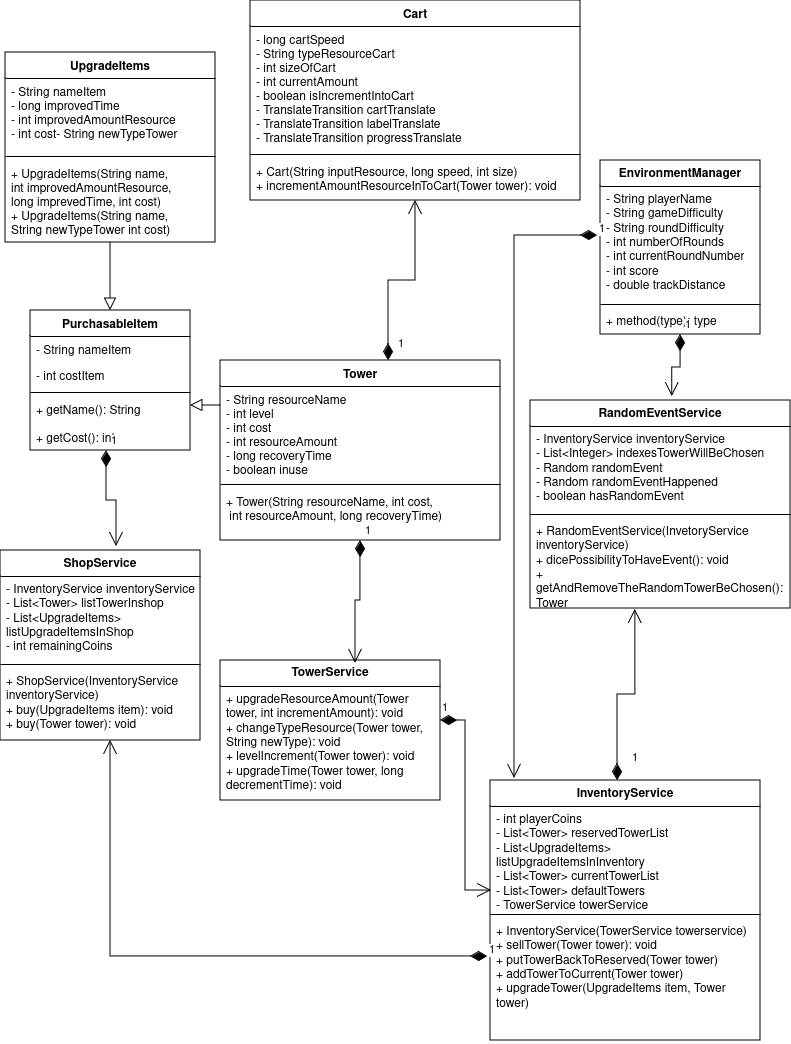

The diagram above was exported from draw.io. Its source (the exported page's mxGraphModel, read from the mxfile embedded in the PNG):
<mxGraphModel dx="1434" dy="794" grid="1" gridSize="10" guides="1" tooltips="1" connect="1" arrows="1" fold="1" page="1" pageScale="1" pageWidth="827" pageHeight="1169" math="0" shadow="0">
  <root>
    <mxCell id="WIyWlLk6GJQsqaUBKTNV-0" />
    <mxCell id="WIyWlLk6GJQsqaUBKTNV-1" parent="WIyWlLk6GJQsqaUBKTNV-0" />
    <mxCell id="zkfFHV4jXpPFQw0GAbJ--0" value="PurchasableItem" style="swimlane;fontStyle=1;align=center;verticalAlign=top;childLayout=stackLayout;horizontal=1;startSize=26;horizontalStack=0;resizeParent=1;resizeLast=0;collapsible=1;marginBottom=0;rounded=0;shadow=0;strokeWidth=1;" parent="WIyWlLk6GJQsqaUBKTNV-1" vertex="1">
      <mxGeometry x="60" y="320" width="160" height="140" as="geometry">
        <mxRectangle x="230" y="140" width="160" height="26" as="alternateBounds" />
      </mxGeometry>
    </mxCell>
    <mxCell id="zkfFHV4jXpPFQw0GAbJ--1" value="- String nameItem" style="text;align=left;verticalAlign=top;spacingLeft=4;spacingRight=4;overflow=hidden;rotatable=0;points=[[0,0.5],[1,0.5]];portConstraint=eastwest;" parent="zkfFHV4jXpPFQw0GAbJ--0" vertex="1">
      <mxGeometry y="26" width="160" height="26" as="geometry" />
    </mxCell>
    <mxCell id="zkfFHV4jXpPFQw0GAbJ--2" value="- int costItem " style="text;align=left;verticalAlign=top;spacingLeft=4;spacingRight=4;overflow=hidden;rotatable=0;points=[[0,0.5],[1,0.5]];portConstraint=eastwest;rounded=0;shadow=0;html=0;" parent="zkfFHV4jXpPFQw0GAbJ--0" vertex="1">
      <mxGeometry y="52" width="160" height="26" as="geometry" />
    </mxCell>
    <mxCell id="zkfFHV4jXpPFQw0GAbJ--4" value="" style="line;html=1;strokeWidth=1;align=left;verticalAlign=middle;spacingTop=-1;spacingLeft=3;spacingRight=3;rotatable=0;labelPosition=right;points=[];portConstraint=eastwest;" parent="zkfFHV4jXpPFQw0GAbJ--0" vertex="1">
      <mxGeometry y="78" width="160" height="8" as="geometry" />
    </mxCell>
    <mxCell id="zkfFHV4jXpPFQw0GAbJ--5" value="+ getName(): String&#10;&#10;+ getCost(): int&#10;" style="text;align=left;verticalAlign=top;spacingLeft=4;spacingRight=4;overflow=hidden;rotatable=0;points=[[0,0.5],[1,0.5]];portConstraint=eastwest;" parent="zkfFHV4jXpPFQw0GAbJ--0" vertex="1">
      <mxGeometry y="86" width="160" height="54" as="geometry" />
    </mxCell>
    <mxCell id="zkfFHV4jXpPFQw0GAbJ--6" value="UpgradeItems" style="swimlane;fontStyle=1;align=center;verticalAlign=top;childLayout=stackLayout;horizontal=1;startSize=26;horizontalStack=0;resizeParent=1;resizeLast=0;collapsible=1;marginBottom=0;rounded=0;shadow=0;strokeWidth=1;" parent="WIyWlLk6GJQsqaUBKTNV-1" vertex="1">
      <mxGeometry x="35" y="62" width="210" height="190" as="geometry">
        <mxRectangle x="130" y="380" width="160" height="26" as="alternateBounds" />
      </mxGeometry>
    </mxCell>
    <mxCell id="zkfFHV4jXpPFQw0GAbJ--7" value="- String nameItem&#10;- long improvedTime&#10;- int improvedAmountResource&#10;- int cost- String newTypeTower&#10;" style="text;align=left;verticalAlign=top;spacingLeft=4;spacingRight=4;overflow=hidden;rotatable=0;points=[[0,0.5],[1,0.5]];portConstraint=eastwest;" parent="zkfFHV4jXpPFQw0GAbJ--6" vertex="1">
      <mxGeometry y="26" width="210" height="74" as="geometry" />
    </mxCell>
    <mxCell id="zkfFHV4jXpPFQw0GAbJ--9" value="" style="line;html=1;strokeWidth=1;align=left;verticalAlign=middle;spacingTop=-1;spacingLeft=3;spacingRight=3;rotatable=0;labelPosition=right;points=[];portConstraint=eastwest;" parent="zkfFHV4jXpPFQw0GAbJ--6" vertex="1">
      <mxGeometry y="100" width="210" height="8" as="geometry" />
    </mxCell>
    <mxCell id="zkfFHV4jXpPFQw0GAbJ--11" value="+ UpgradeItems(String name, &#10;int improvedAmountResource, &#10;long imprevedTime, int cost)&#10;+ UpgradeItems(String name, &#10;String newTypeTower int cost)&#10;" style="text;align=left;verticalAlign=top;spacingLeft=4;spacingRight=4;overflow=hidden;rotatable=0;points=[[0,0.5],[1,0.5]];portConstraint=eastwest;" parent="zkfFHV4jXpPFQw0GAbJ--6" vertex="1">
      <mxGeometry y="108" width="210" height="82" as="geometry" />
    </mxCell>
    <mxCell id="zkfFHV4jXpPFQw0GAbJ--12" value="" style="endArrow=block;endSize=10;endFill=0;shadow=0;strokeWidth=1;rounded=0;curved=0;edgeStyle=elbowEdgeStyle;elbow=vertical;" parent="WIyWlLk6GJQsqaUBKTNV-1" source="zkfFHV4jXpPFQw0GAbJ--6" target="zkfFHV4jXpPFQw0GAbJ--0" edge="1">
      <mxGeometry width="160" relative="1" as="geometry">
        <mxPoint x="200" y="203" as="sourcePoint" />
        <mxPoint x="200" y="203" as="targetPoint" />
      </mxGeometry>
    </mxCell>
    <mxCell id="zkfFHV4jXpPFQw0GAbJ--13" value="Tower" style="swimlane;fontStyle=1;align=center;verticalAlign=top;childLayout=stackLayout;horizontal=1;startSize=26;horizontalStack=0;resizeParent=1;resizeLast=0;collapsible=1;marginBottom=0;rounded=0;shadow=0;strokeWidth=1;" parent="WIyWlLk6GJQsqaUBKTNV-1" vertex="1">
      <mxGeometry x="250" y="370" width="280" height="180" as="geometry">
        <mxRectangle x="340" y="380" width="170" height="26" as="alternateBounds" />
      </mxGeometry>
    </mxCell>
    <mxCell id="zkfFHV4jXpPFQw0GAbJ--14" value="- String resourceName&#10;- int level&#10;- int cost&#10;- int resourceAmount&#10;- long recoveryTime&#10;- boolean inuse&#10;" style="text;align=left;verticalAlign=top;spacingLeft=4;spacingRight=4;overflow=hidden;rotatable=0;points=[[0,0.5],[1,0.5]];portConstraint=eastwest;" parent="zkfFHV4jXpPFQw0GAbJ--13" vertex="1">
      <mxGeometry y="26" width="280" height="94" as="geometry" />
    </mxCell>
    <mxCell id="zkfFHV4jXpPFQw0GAbJ--15" value="" style="line;html=1;strokeWidth=1;align=left;verticalAlign=middle;spacingTop=-1;spacingLeft=3;spacingRight=3;rotatable=0;labelPosition=right;points=[];portConstraint=eastwest;" parent="zkfFHV4jXpPFQw0GAbJ--13" vertex="1">
      <mxGeometry y="120" width="280" height="8" as="geometry" />
    </mxCell>
    <mxCell id="e0hbWmwPqtl-gmMIwV-e-5" value="+ Tower(String resourceName, int cost,&#10; int resourceAmount, long recoveryTime)&#10;&#10;&#10;" style="text;align=left;verticalAlign=top;spacingLeft=4;spacingRight=4;overflow=hidden;rotatable=0;points=[[0,0.5],[1,0.5]];portConstraint=eastwest;" parent="zkfFHV4jXpPFQw0GAbJ--13" vertex="1">
      <mxGeometry y="128" width="280" height="52" as="geometry" />
    </mxCell>
    <mxCell id="zkfFHV4jXpPFQw0GAbJ--16" value="" style="endArrow=block;endSize=10;endFill=0;shadow=0;strokeWidth=1;rounded=0;curved=0;edgeStyle=elbowEdgeStyle;elbow=vertical;" parent="WIyWlLk6GJQsqaUBKTNV-1" source="zkfFHV4jXpPFQw0GAbJ--13" target="zkfFHV4jXpPFQw0GAbJ--0" edge="1">
      <mxGeometry width="160" relative="1" as="geometry">
        <mxPoint x="210" y="373" as="sourcePoint" />
        <mxPoint x="310" y="271" as="targetPoint" />
      </mxGeometry>
    </mxCell>
    <mxCell id="zkfFHV4jXpPFQw0GAbJ--17" value="Cart" style="swimlane;fontStyle=1;align=center;verticalAlign=top;childLayout=stackLayout;horizontal=1;startSize=26;horizontalStack=0;resizeParent=1;resizeLast=0;collapsible=1;marginBottom=0;rounded=0;shadow=0;strokeWidth=1;" parent="WIyWlLk6GJQsqaUBKTNV-1" vertex="1">
      <mxGeometry x="280" y="10" width="330" height="200" as="geometry">
        <mxRectangle x="550" y="140" width="160" height="26" as="alternateBounds" />
      </mxGeometry>
    </mxCell>
    <mxCell id="zkfFHV4jXpPFQw0GAbJ--18" value="- long cartSpeed&#10;- String typeResourceCart&#10;- int sizeOfCart&#10;- int currentAmount&#10;- boolean isIncrementIntoCart&#10;- TranslateTransition cartTranslate&#10;- TranslateTransition labelTranslate&#10;- TranslateTransition progressTranslate&#10;" style="text;align=left;verticalAlign=top;spacingLeft=4;spacingRight=4;overflow=hidden;rotatable=0;points=[[0,0.5],[1,0.5]];portConstraint=eastwest;" parent="zkfFHV4jXpPFQw0GAbJ--17" vertex="1">
      <mxGeometry y="26" width="330" height="124" as="geometry" />
    </mxCell>
    <mxCell id="zkfFHV4jXpPFQw0GAbJ--23" value="" style="line;html=1;strokeWidth=1;align=left;verticalAlign=middle;spacingTop=-1;spacingLeft=3;spacingRight=3;rotatable=0;labelPosition=right;points=[];portConstraint=eastwest;" parent="zkfFHV4jXpPFQw0GAbJ--17" vertex="1">
      <mxGeometry y="150" width="330" height="8" as="geometry" />
    </mxCell>
    <mxCell id="zkfFHV4jXpPFQw0GAbJ--24" value="+ Cart(String inputResource, long speed, int size)&#10;+ incrementAmountResourceInToCart(Tower tower): void&#10;&#10;&#10;&#10;" style="text;align=left;verticalAlign=top;spacingLeft=4;spacingRight=4;overflow=hidden;rotatable=0;points=[[0,0.5],[1,0.5]];portConstraint=eastwest;" parent="zkfFHV4jXpPFQw0GAbJ--17" vertex="1">
      <mxGeometry y="158" width="330" height="42" as="geometry" />
    </mxCell>
    <mxCell id="e0hbWmwPqtl-gmMIwV-e-6" value="&lt;b&gt;TowerService&lt;/b&gt;" style="swimlane;fontStyle=0;childLayout=stackLayout;horizontal=1;startSize=26;fillColor=none;horizontalStack=0;resizeParent=1;resizeParentMax=0;resizeLast=0;collapsible=1;marginBottom=0;whiteSpace=wrap;html=1;" parent="WIyWlLk6GJQsqaUBKTNV-1" vertex="1">
      <mxGeometry x="250" y="670" width="220" height="140" as="geometry" />
    </mxCell>
    <mxCell id="e0hbWmwPqtl-gmMIwV-e-8" value="&lt;div&gt;+ upgradeResourceAmount(Tower tower, int incrementAmount): void&lt;/div&gt;&lt;div&gt;+ changeTypeResource(Tower tower, String newType): void&lt;/div&gt;&lt;div&gt;+ levelIncrement(Tower tower): void&lt;/div&gt;&lt;div&gt;+ upgradeTime(Tower tower, long decrementTime): void&lt;br&gt;&lt;/div&gt;" style="text;strokeColor=none;fillColor=none;align=left;verticalAlign=top;spacingLeft=4;spacingRight=4;overflow=hidden;rotatable=0;points=[[0,0.5],[1,0.5]];portConstraint=eastwest;whiteSpace=wrap;html=1;" parent="e0hbWmwPqtl-gmMIwV-e-6" vertex="1">
      <mxGeometry y="26" width="220" height="114" as="geometry" />
    </mxCell>
    <mxCell id="e0hbWmwPqtl-gmMIwV-e-15" value="ShopService" style="swimlane;fontStyle=1;align=center;verticalAlign=top;childLayout=stackLayout;horizontal=1;startSize=26;horizontalStack=0;resizeParent=1;resizeParentMax=0;resizeLast=0;collapsible=1;marginBottom=0;whiteSpace=wrap;html=1;" parent="WIyWlLk6GJQsqaUBKTNV-1" vertex="1">
      <mxGeometry x="30" y="560" width="200" height="190" as="geometry" />
    </mxCell>
    <mxCell id="e0hbWmwPqtl-gmMIwV-e-16" value="&lt;div&gt;- InventoryService inventoryService&lt;/div&gt;&lt;div&gt;- List&amp;lt;Tower&amp;gt; listTowerInshop&lt;/div&gt;&lt;div&gt;- List&amp;lt;UpgradeItems&amp;gt; listUpgradeItemsInShop&lt;/div&gt;&lt;div&gt;- int remainingCoins&lt;/div&gt;&lt;div&gt;&lt;br&gt;&lt;br&gt;&lt;/div&gt;" style="text;strokeColor=none;fillColor=none;align=left;verticalAlign=top;spacingLeft=4;spacingRight=4;overflow=hidden;rotatable=0;points=[[0,0.5],[1,0.5]];portConstraint=eastwest;whiteSpace=wrap;html=1;" parent="e0hbWmwPqtl-gmMIwV-e-15" vertex="1">
      <mxGeometry y="26" width="200" height="84" as="geometry" />
    </mxCell>
    <mxCell id="e0hbWmwPqtl-gmMIwV-e-17" value="" style="line;strokeWidth=1;fillColor=none;align=left;verticalAlign=middle;spacingTop=-1;spacingLeft=3;spacingRight=3;rotatable=0;labelPosition=right;points=[];portConstraint=eastwest;strokeColor=inherit;" parent="e0hbWmwPqtl-gmMIwV-e-15" vertex="1">
      <mxGeometry y="110" width="200" height="8" as="geometry" />
    </mxCell>
    <mxCell id="e0hbWmwPqtl-gmMIwV-e-18" value="&lt;div&gt;+ ShopService(InventoryService inventoryService)&lt;/div&gt;&lt;div&gt;+ buy(UpgradeItems item): void&lt;/div&gt;&lt;div&gt;+ buy(Tower tower): void&lt;/div&gt;" style="text;strokeColor=none;fillColor=none;align=left;verticalAlign=top;spacingLeft=4;spacingRight=4;overflow=hidden;rotatable=0;points=[[0,0.5],[1,0.5]];portConstraint=eastwest;whiteSpace=wrap;html=1;" parent="e0hbWmwPqtl-gmMIwV-e-15" vertex="1">
      <mxGeometry y="118" width="200" height="72" as="geometry" />
    </mxCell>
    <mxCell id="e0hbWmwPqtl-gmMIwV-e-26" value="InventoryService" style="swimlane;fontStyle=1;align=center;verticalAlign=top;childLayout=stackLayout;horizontal=1;startSize=26;horizontalStack=0;resizeParent=1;resizeParentMax=0;resizeLast=0;collapsible=1;marginBottom=0;whiteSpace=wrap;html=1;" parent="WIyWlLk6GJQsqaUBKTNV-1" vertex="1">
      <mxGeometry x="520" y="790" width="270" height="260" as="geometry" />
    </mxCell>
    <mxCell id="e0hbWmwPqtl-gmMIwV-e-27" value="&lt;div&gt;- int playerCoins&lt;/div&gt;&lt;div&gt;- List&amp;lt;Tower&amp;gt; reservedTowerList&lt;/div&gt;&lt;div&gt;- List&amp;lt;UpgradeItems&amp;gt; listUpgradeItemsInInventory&lt;/div&gt;&lt;div&gt;&lt;div&gt;- List&amp;lt;Tower&amp;gt; currentTowerList&lt;/div&gt;&lt;div&gt;&lt;div&gt;- List&amp;lt;Tower&amp;gt; defaultTowers&lt;/div&gt;&lt;div&gt;- TowerService towerService&lt;br&gt;&lt;/div&gt;&lt;div&gt;&lt;br&gt;&lt;/div&gt;&lt;/div&gt; &lt;/div&gt;" style="text;strokeColor=none;fillColor=none;align=left;verticalAlign=top;spacingLeft=4;spacingRight=4;overflow=hidden;rotatable=0;points=[[0,0.5],[1,0.5]];portConstraint=eastwest;whiteSpace=wrap;html=1;" parent="e0hbWmwPqtl-gmMIwV-e-26" vertex="1">
      <mxGeometry y="26" width="270" height="104" as="geometry" />
    </mxCell>
    <mxCell id="e0hbWmwPqtl-gmMIwV-e-28" value="" style="line;strokeWidth=1;fillColor=none;align=left;verticalAlign=middle;spacingTop=-1;spacingLeft=3;spacingRight=3;rotatable=0;labelPosition=right;points=[];portConstraint=eastwest;strokeColor=inherit;" parent="e0hbWmwPqtl-gmMIwV-e-26" vertex="1">
      <mxGeometry y="130" width="270" height="8" as="geometry" />
    </mxCell>
    <mxCell id="e0hbWmwPqtl-gmMIwV-e-29" value="&lt;div&gt;+ InventoryService(TowerService towerservice)&lt;/div&gt;&lt;div&gt;+ sellTower(Tower tower): void&lt;/div&gt;&lt;div&gt;+ putTowerBackToReserved(Tower tower)&lt;/div&gt;&lt;div&gt;+ addTowerToCurrent(Tower tower)&lt;/div&gt;&lt;div&gt;+ upgradeTower(UpgradeItems item, Tower tower)&lt;br&gt;&lt;/div&gt;" style="text;strokeColor=none;fillColor=none;align=left;verticalAlign=top;spacingLeft=4;spacingRight=4;overflow=hidden;rotatable=0;points=[[0,0.5],[1,0.5]];portConstraint=eastwest;whiteSpace=wrap;html=1;" parent="e0hbWmwPqtl-gmMIwV-e-26" vertex="1">
      <mxGeometry y="138" width="270" height="122" as="geometry" />
    </mxCell>
    <mxCell id="e0hbWmwPqtl-gmMIwV-e-34" value="RandomEventService" style="swimlane;fontStyle=1;align=center;verticalAlign=top;childLayout=stackLayout;horizontal=1;startSize=26;horizontalStack=0;resizeParent=1;resizeParentMax=0;resizeLast=0;collapsible=1;marginBottom=0;whiteSpace=wrap;html=1;" parent="WIyWlLk6GJQsqaUBKTNV-1" vertex="1">
      <mxGeometry x="560" y="410" width="260" height="208" as="geometry" />
    </mxCell>
    <mxCell id="e0hbWmwPqtl-gmMIwV-e-35" value="&lt;div&gt;- InventoryService inventoryService&lt;/div&gt;&lt;div&gt;- List&amp;lt;Integer&amp;gt; indexesTowerWillBeChosen&lt;/div&gt;&lt;div&gt;- Random randomEvent&lt;/div&gt;&lt;div&gt;- Random randomEventHappened &lt;br&gt;&lt;/div&gt;&lt;div&gt;- boolean hasRandomEvent&lt;br&gt;&lt;/div&gt;" style="text;strokeColor=none;fillColor=none;align=left;verticalAlign=top;spacingLeft=4;spacingRight=4;overflow=hidden;rotatable=0;points=[[0,0.5],[1,0.5]];portConstraint=eastwest;whiteSpace=wrap;html=1;" parent="e0hbWmwPqtl-gmMIwV-e-34" vertex="1">
      <mxGeometry y="26" width="260" height="84" as="geometry" />
    </mxCell>
    <mxCell id="e0hbWmwPqtl-gmMIwV-e-36" value="" style="line;strokeWidth=1;fillColor=none;align=left;verticalAlign=middle;spacingTop=-1;spacingLeft=3;spacingRight=3;rotatable=0;labelPosition=right;points=[];portConstraint=eastwest;strokeColor=inherit;" parent="e0hbWmwPqtl-gmMIwV-e-34" vertex="1">
      <mxGeometry y="110" width="260" height="8" as="geometry" />
    </mxCell>
    <mxCell id="e0hbWmwPqtl-gmMIwV-e-37" value="&lt;div&gt;+ RandomEventService(InvetoryService inventoryService)&lt;/div&gt;&lt;div&gt;+ dicePossibilityToHaveEvent(): void&lt;/div&gt;&lt;div&gt;+ getAndRemoveTheRandomTowerBeChosen(): Tower &lt;br&gt;&lt;/div&gt;" style="text;strokeColor=none;fillColor=none;align=left;verticalAlign=top;spacingLeft=4;spacingRight=4;overflow=hidden;rotatable=0;points=[[0,0.5],[1,0.5]];portConstraint=eastwest;whiteSpace=wrap;html=1;" parent="e0hbWmwPqtl-gmMIwV-e-34" vertex="1">
      <mxGeometry y="118" width="260" height="90" as="geometry" />
    </mxCell>
    <mxCell id="e0hbWmwPqtl-gmMIwV-e-38" value="1" style="endArrow=open;html=1;endSize=12;startArrow=diamondThin;startSize=14;startFill=1;edgeStyle=orthogonalEdgeStyle;align=left;verticalAlign=bottom;rounded=0;exitX=1;exitY=0.298;exitDx=0;exitDy=0;exitPerimeter=0;entryX=0.004;entryY=0.808;entryDx=0;entryDy=0;entryPerimeter=0;" parent="WIyWlLk6GJQsqaUBKTNV-1" source="e0hbWmwPqtl-gmMIwV-e-8" target="e0hbWmwPqtl-gmMIwV-e-27" edge="1">
      <mxGeometry x="-1" y="3" relative="1" as="geometry">
        <mxPoint x="530" y="1030" as="sourcePoint" />
        <mxPoint x="690" y="1030" as="targetPoint" />
      </mxGeometry>
    </mxCell>
    <mxCell id="e0hbWmwPqtl-gmMIwV-e-39" value="1" style="endArrow=open;html=1;endSize=12;startArrow=diamondThin;startSize=14;startFill=1;edgeStyle=orthogonalEdgeStyle;align=left;verticalAlign=bottom;rounded=0;exitX=0.5;exitY=1;exitDx=0;exitDy=0;entryX=0.614;entryY=0.021;entryDx=0;entryDy=0;entryPerimeter=0;" parent="WIyWlLk6GJQsqaUBKTNV-1" source="zkfFHV4jXpPFQw0GAbJ--13" target="e0hbWmwPqtl-gmMIwV-e-6" edge="1">
      <mxGeometry x="-1" y="3" relative="1" as="geometry">
        <mxPoint x="510" y="1120" as="sourcePoint" />
        <mxPoint x="581" y="1120" as="targetPoint" />
      </mxGeometry>
    </mxCell>
    <mxCell id="e0hbWmwPqtl-gmMIwV-e-41" value="1" style="endArrow=open;html=1;endSize=12;startArrow=diamondThin;startSize=14;startFill=1;edgeStyle=orthogonalEdgeStyle;align=left;verticalAlign=bottom;rounded=0;entryX=0.55;entryY=1;entryDx=0;entryDy=0;entryPerimeter=0;exitX=-0.011;exitY=0.311;exitDx=0;exitDy=0;exitPerimeter=0;" parent="WIyWlLk6GJQsqaUBKTNV-1" source="e0hbWmwPqtl-gmMIwV-e-29" target="e0hbWmwPqtl-gmMIwV-e-18" edge="1">
      <mxGeometry x="-1" y="3" relative="1" as="geometry">
        <mxPoint x="130" y="1080" as="sourcePoint" />
        <mxPoint x="290" y="1080" as="targetPoint" />
      </mxGeometry>
    </mxCell>
    <mxCell id="e0hbWmwPqtl-gmMIwV-e-42" value="1" style="endArrow=open;html=1;endSize=12;startArrow=diamondThin;startSize=14;startFill=1;edgeStyle=orthogonalEdgeStyle;align=left;verticalAlign=bottom;rounded=0;exitX=0.475;exitY=1;exitDx=0;exitDy=0;entryX=0.58;entryY=-0.021;entryDx=0;entryDy=0;entryPerimeter=0;exitPerimeter=0;" parent="WIyWlLk6GJQsqaUBKTNV-1" source="zkfFHV4jXpPFQw0GAbJ--5" target="e0hbWmwPqtl-gmMIwV-e-15" edge="1">
      <mxGeometry x="-1" y="3" relative="1" as="geometry">
        <mxPoint x="119.25" y="680" as="sourcePoint" />
        <mxPoint x="120.25" y="724" as="targetPoint" />
      </mxGeometry>
    </mxCell>
    <mxCell id="e0hbWmwPqtl-gmMIwV-e-43" value="EnvironmentManager" style="swimlane;fontStyle=1;align=center;verticalAlign=top;childLayout=stackLayout;horizontal=1;startSize=26;horizontalStack=0;resizeParent=1;resizeParentMax=0;resizeLast=0;collapsible=1;marginBottom=0;whiteSpace=wrap;html=1;" parent="WIyWlLk6GJQsqaUBKTNV-1" vertex="1">
      <mxGeometry x="630" y="170" width="160" height="174" as="geometry" />
    </mxCell>
    <mxCell id="e0hbWmwPqtl-gmMIwV-e-44" value="&lt;div&gt;- String playerName&lt;/div&gt;&lt;div&gt;- String gameDifficulty&lt;br&gt;&lt;/div&gt;&lt;div&gt;- String roundDifficulty&lt;/div&gt;&lt;div&gt;- int numberOfRounds&lt;br&gt;&lt;/div&gt;&lt;div&gt;- int currentRoundNumber&lt;/div&gt;&lt;div&gt;- int score&lt;/div&gt;&lt;div&gt;- double trackDistance&lt;br&gt;&lt;/div&gt;" style="text;strokeColor=none;fillColor=none;align=left;verticalAlign=top;spacingLeft=4;spacingRight=4;overflow=hidden;rotatable=0;points=[[0,0.5],[1,0.5]];portConstraint=eastwest;whiteSpace=wrap;html=1;" parent="e0hbWmwPqtl-gmMIwV-e-43" vertex="1">
      <mxGeometry y="26" width="160" height="114" as="geometry" />
    </mxCell>
    <mxCell id="e0hbWmwPqtl-gmMIwV-e-45" value="" style="line;strokeWidth=1;fillColor=none;align=left;verticalAlign=middle;spacingTop=-1;spacingLeft=3;spacingRight=3;rotatable=0;labelPosition=right;points=[];portConstraint=eastwest;strokeColor=inherit;" parent="e0hbWmwPqtl-gmMIwV-e-43" vertex="1">
      <mxGeometry y="140" width="160" height="8" as="geometry" />
    </mxCell>
    <mxCell id="e0hbWmwPqtl-gmMIwV-e-46" value="+ method(type): type" style="text;strokeColor=none;fillColor=none;align=left;verticalAlign=top;spacingLeft=4;spacingRight=4;overflow=hidden;rotatable=0;points=[[0,0.5],[1,0.5]];portConstraint=eastwest;whiteSpace=wrap;html=1;" parent="e0hbWmwPqtl-gmMIwV-e-43" vertex="1">
      <mxGeometry y="148" width="160" height="26" as="geometry" />
    </mxCell>
    <mxCell id="e0hbWmwPqtl-gmMIwV-e-47" value="1" style="endArrow=open;html=1;endSize=12;startArrow=diamondThin;startSize=14;startFill=1;edgeStyle=orthogonalEdgeStyle;align=left;verticalAlign=bottom;rounded=0;exitX=0.47;exitY=0;exitDx=0;exitDy=0;exitPerimeter=0;entryX=0.403;entryY=1.011;entryDx=0;entryDy=0;entryPerimeter=0;" parent="WIyWlLk6GJQsqaUBKTNV-1" source="e0hbWmwPqtl-gmMIwV-e-26" target="e0hbWmwPqtl-gmMIwV-e-37" edge="1">
      <mxGeometry x="-0.8676" y="-13" relative="1" as="geometry">
        <mxPoint x="660" y="750" as="sourcePoint" />
        <mxPoint x="820" y="750" as="targetPoint" />
        <mxPoint as="offset" />
      </mxGeometry>
    </mxCell>
    <mxCell id="e0hbWmwPqtl-gmMIwV-e-50" value="1" style="endArrow=open;html=1;endSize=12;startArrow=diamondThin;startSize=14;startFill=1;edgeStyle=orthogonalEdgeStyle;align=left;verticalAlign=bottom;rounded=0;exitX=0.6;exitY=0;exitDx=0;exitDy=0;exitPerimeter=0;entryX=0.5;entryY=1;entryDx=0;entryDy=0;" parent="WIyWlLk6GJQsqaUBKTNV-1" source="zkfFHV4jXpPFQw0GAbJ--13" target="zkfFHV4jXpPFQw0GAbJ--17" edge="1">
      <mxGeometry x="-0.9213" y="-8" relative="1" as="geometry">
        <mxPoint x="550" y="350" as="sourcePoint" />
        <mxPoint x="710" y="350" as="targetPoint" />
        <mxPoint as="offset" />
      </mxGeometry>
    </mxCell>
    <mxCell id="e0hbWmwPqtl-gmMIwV-e-51" value="1" style="endArrow=open;html=1;endSize=12;startArrow=diamondThin;startSize=14;startFill=1;edgeStyle=orthogonalEdgeStyle;align=left;verticalAlign=bottom;rounded=0;exitX=0.5;exitY=1;exitDx=0;exitDy=0;entryX=0.545;entryY=-0.019;entryDx=0;entryDy=0;entryPerimeter=0;" parent="WIyWlLk6GJQsqaUBKTNV-1" source="e0hbWmwPqtl-gmMIwV-e-43" target="e0hbWmwPqtl-gmMIwV-e-34" edge="1">
      <mxGeometry x="-1" y="3" relative="1" as="geometry">
        <mxPoint x="680" y="430" as="sourcePoint" />
        <mxPoint x="840" y="430" as="targetPoint" />
      </mxGeometry>
    </mxCell>
    <mxCell id="e0hbWmwPqtl-gmMIwV-e-52" value="1" style="endArrow=open;html=1;endSize=12;startArrow=diamondThin;startSize=14;startFill=1;edgeStyle=orthogonalEdgeStyle;align=left;verticalAlign=bottom;rounded=0;entryX=0.089;entryY=-0.008;entryDx=0;entryDy=0;entryPerimeter=0;exitX=-0.019;exitY=0.43;exitDx=0;exitDy=0;exitPerimeter=0;" parent="WIyWlLk6GJQsqaUBKTNV-1" source="e0hbWmwPqtl-gmMIwV-e-44" target="e0hbWmwPqtl-gmMIwV-e-26" edge="1">
      <mxGeometry x="-1" y="3" relative="1" as="geometry">
        <mxPoint x="590" y="420" as="sourcePoint" />
        <mxPoint x="750" y="420" as="targetPoint" />
      </mxGeometry>
    </mxCell>
  </root>
</mxGraphModel>